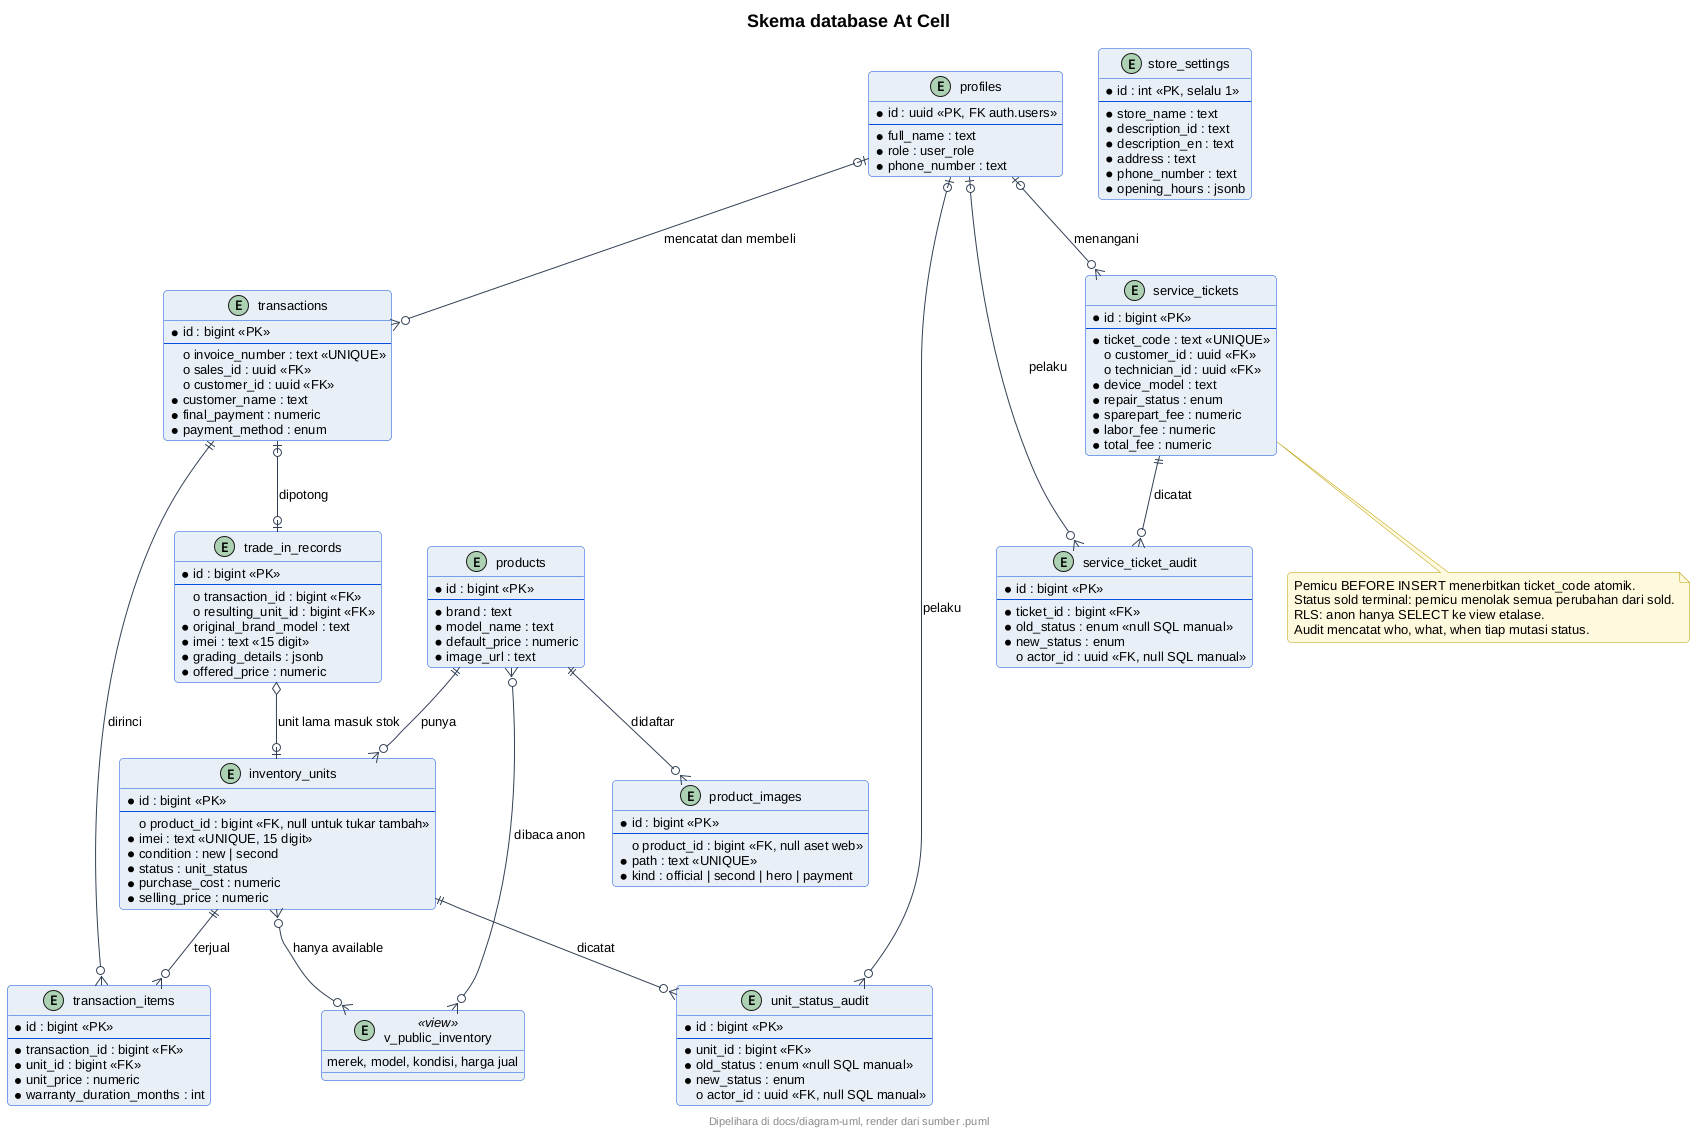

The diagram above was rendered by PlantUML. Its source (embedded in the PNG):
@startuml
' --- gaya At Cell (inline, mandiri utk server publik) ---
skinparam backgroundColor #FFFFFF
skinparam shadowing false
skinparam roundcorner 8
skinparam defaultFontName sans-serif
skinparam defaultFontSize 13
skinparam titleFontSize 18
skinparam titleFontStyle bold
skinparam headerFontSize 11
skinparam footerFontSize 11
skinparam noteBackgroundColor #FFF8DC
skinparam noteBorderColor #B89B00
skinparam actorBackgroundColor #E8EEF7
skinparam actorBorderColor #0B4ED8
skinparam participantBackgroundColor #E8EEF7
skinparam participantBorderColor #0B4ED8
skinparam usecaseBackgroundColor #E8EEF7
skinparam usecaseBorderColor #0B4ED8
skinparam classBackgroundColor #E8EEF7
skinparam classBorderColor #0B4ED8
skinparam objectBackgroundColor #EEF3FA
skinparam objectBorderColor #0B4ED8
skinparam activityBackgroundColor #E8EEF7
skinparam activityBorderColor #0B4ED8
skinparam activityDiamondBackgroundColor #FFFFFF
skinparam activityDiamondBorderColor #0B4ED8
skinparam stateBackgroundColor #E8EEF7
skinparam stateBorderColor #0B4ED8
skinparam stateStartColor #0B4ED8
skinparam stateEndColor #0B4ED8
skinparam componentBackgroundColor #E8EEF7
skinparam componentBorderColor #0B4ED8
skinparam cloudBackgroundColor #F2F5FA
skinparam cloudBorderColor #5B6B82
skinparam databaseBackgroundColor #E8EEF7
skinparam databaseBorderColor #0B4ED8
skinparam entityBackgroundColor #E8EEF7
skinparam entityBorderColor #0B4ED8
skinparam sequenceArrowColor #334155
skinparam sequenceLifeLineBorderColor #0B4ED8
skinparam sequenceParticipantBorderColor #0B4ED8
footer Dipelihara di docs/diagram-uml, render dari sumber .puml
title Skema database At Cell
entity "profiles" as profiles {
  * id : uuid <<PK, FK auth.users>>
  --
  * full_name : text
  * role : user_role
  * phone_number : text
}
entity "store_settings" as settings {
  * id : int <<PK, selalu 1>>
  --
  * store_name : text
  * description_id : text
  * description_en : text
  * address : text
  * phone_number : text
  * opening_hours : jsonb
}
entity "products" as products {
  * id : bigint <<PK>>
  --
  * brand : text
  * model_name : text
  * default_price : numeric
  * image_url : text
}
entity "inventory_units" as units {
  * id : bigint <<PK>>
  --
  o product_id : bigint <<FK, null untuk tukar tambah>>
  * imei : text <<UNIQUE, 15 digit>>
  * condition : new | second
  * status : unit_status
  * purchase_cost : numeric
  * selling_price : numeric
}
entity "transactions" as tx {
  * id : bigint <<PK>>
  --
  o invoice_number : text <<UNIQUE>>
  o sales_id : uuid <<FK>>
  o customer_id : uuid <<FK>>
  * customer_name : text
  * final_payment : numeric
  * payment_method : enum
}
entity "transaction_items" as items {
  * id : bigint <<PK>>
  --
  * transaction_id : bigint <<FK>>
  * unit_id : bigint <<FK>>
  * unit_price : numeric
  * warranty_duration_months : int
}
entity "trade_in_records" as tradein {
  * id : bigint <<PK>>
  --
  o transaction_id : bigint <<FK>>
  o resulting_unit_id : bigint <<FK>>
  * original_brand_model : text
  * imei : text <<15 digit>>
  * grading_details : jsonb
  * offered_price : numeric
}
entity "service_tickets" as tickets {
  * id : bigint <<PK>>
  --
  * ticket_code : text <<UNIQUE>>
  o customer_id : uuid <<FK>>
  o technician_id : uuid <<FK>>
  * device_model : text
  * repair_status : enum
  * sparepart_fee : numeric
  * labor_fee : numeric
  * total_fee : numeric
}
entity "v_public_inventory" as etalase <<view>> {
  merek, model, kondisi, harga jual
}
entity "product_images" as gambar {
  * id : bigint <<PK>>
  --
  o product_id : bigint <<FK, null aset web>>
  * path : text <<UNIQUE>>
  * kind : official | second | hero | payment
}
entity "unit_status_audit" as auditunit {
  * id : bigint <<PK>>
  --
  * unit_id : bigint <<FK>>
  * old_status : enum <<null SQL manual>>
  * new_status : enum
  o actor_id : uuid <<FK, null SQL manual>>
}
entity "service_ticket_audit" as audittiket {
  * id : bigint <<PK>>
  --
  * ticket_id : bigint <<FK>>
  * old_status : enum <<null SQL manual>>
  * new_status : enum
  o actor_id : uuid <<FK, null SQL manual>>
}

products ||--o{ units : punya
tx ||--o{ items : dirinci
units ||--o{ items : terjual
tx |o--o| tradein : dipotong
tradein o--o| units : unit lama masuk stok
profiles |o--o{ tx : mencatat dan membeli
profiles |o--o{ tickets : menangani
products }o--o{ etalase : dibaca anon
units }o--o{ etalase : hanya available
products ||--o{ gambar : didaftar
units ||--o{ auditunit : dicatat
tickets ||--o{ audittiket : dicatat
profiles |o--o{ auditunit : pelaku
profiles |o--o{ audittiket : pelaku
note bottom of tickets
  Pemicu BEFORE INSERT menerbitkan ticket_code atomik.
  Status sold terminal: pemicu menolak semua perubahan dari sold.
  RLS: anon hanya SELECT ke view etalase.
  Audit mencatat who, what, when tiap mutasi status.
end note
@enduml